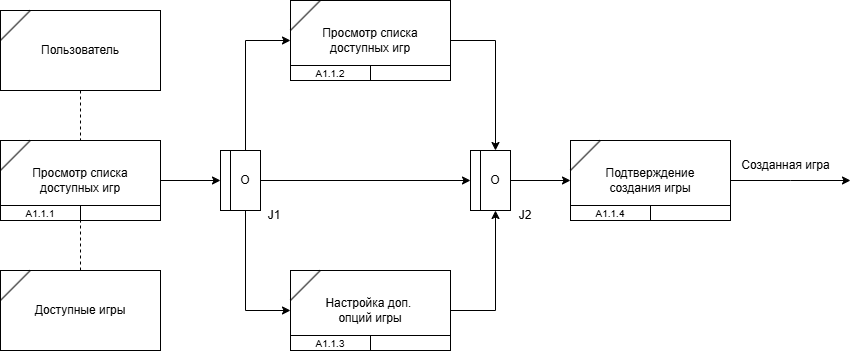

The diagram above was exported from draw.io. Its source (the exported page's mxGraphModel, read from the mxfile embedded in the PNG):
<mxGraphModel dx="1035" dy="687" grid="1" gridSize="10" guides="1" tooltips="1" connect="1" arrows="1" fold="1" page="1" pageScale="1" pageWidth="827" pageHeight="1169" math="0" shadow="0">
  <root>
    <mxCell id="0" />
    <mxCell id="1" parent="0" />
    <mxCell id="FRs5H7n3xmvRlvuZ6DSw-3" value="" style="group" vertex="1" connectable="0" parent="1">
      <mxGeometry x="110" y="240" width="160" height="80" as="geometry" />
    </mxCell>
    <mxCell id="FRs5H7n3xmvRlvuZ6DSw-1" value="Просмотр списка&lt;div&gt;доступных игр&lt;/div&gt;" style="rounded=0;whiteSpace=wrap;html=1;" vertex="1" parent="FRs5H7n3xmvRlvuZ6DSw-3">
      <mxGeometry width="160" height="80" as="geometry" />
    </mxCell>
    <mxCell id="FRs5H7n3xmvRlvuZ6DSw-2" value="" style="endArrow=none;html=1;rounded=0;entryX=0.185;entryY=0.002;entryDx=0;entryDy=0;exitX=0;exitY=0.373;exitDx=0;exitDy=0;entryPerimeter=0;exitPerimeter=0;" edge="1" parent="FRs5H7n3xmvRlvuZ6DSw-3" source="FRs5H7n3xmvRlvuZ6DSw-1" target="FRs5H7n3xmvRlvuZ6DSw-1">
      <mxGeometry width="50" height="50" relative="1" as="geometry">
        <mxPoint x="-9.999999999999986" y="5.684341886080802e-14" as="sourcePoint" />
        <mxPoint x="32.60000000000004" y="-39.78" as="targetPoint" />
      </mxGeometry>
    </mxCell>
    <mxCell id="FRs5H7n3xmvRlvuZ6DSw-12" value="&lt;font style=&quot;font-size: 10px;&quot;&gt;А1.1.1&lt;/font&gt;" style="rounded=0;whiteSpace=wrap;html=1;" vertex="1" parent="FRs5H7n3xmvRlvuZ6DSw-3">
      <mxGeometry y="65" width="80" height="15" as="geometry" />
    </mxCell>
    <mxCell id="FRs5H7n3xmvRlvuZ6DSw-14" value="" style="rounded=0;whiteSpace=wrap;html=1;" vertex="1" parent="FRs5H7n3xmvRlvuZ6DSw-3">
      <mxGeometry x="80" y="65" width="80" height="15" as="geometry" />
    </mxCell>
    <mxCell id="FRs5H7n3xmvRlvuZ6DSw-6" value="" style="group" vertex="1" connectable="0" parent="1">
      <mxGeometry x="330" y="250" width="40" height="60" as="geometry" />
    </mxCell>
    <mxCell id="FRs5H7n3xmvRlvuZ6DSw-4" value="О" style="rounded=0;whiteSpace=wrap;html=1;" vertex="1" parent="FRs5H7n3xmvRlvuZ6DSw-6">
      <mxGeometry x="10" width="30" height="60" as="geometry" />
    </mxCell>
    <mxCell id="FRs5H7n3xmvRlvuZ6DSw-5" value="" style="rounded=0;whiteSpace=wrap;html=1;" vertex="1" parent="FRs5H7n3xmvRlvuZ6DSw-6">
      <mxGeometry width="10" height="60" as="geometry" />
    </mxCell>
    <mxCell id="FRs5H7n3xmvRlvuZ6DSw-7" style="edgeStyle=orthogonalEdgeStyle;rounded=0;orthogonalLoop=1;jettySize=auto;html=1;entryX=0;entryY=0.5;entryDx=0;entryDy=0;" edge="1" parent="1" source="FRs5H7n3xmvRlvuZ6DSw-1" target="FRs5H7n3xmvRlvuZ6DSw-5">
      <mxGeometry relative="1" as="geometry" />
    </mxCell>
    <mxCell id="FRs5H7n3xmvRlvuZ6DSw-8" value="" style="group" vertex="1" connectable="0" parent="1">
      <mxGeometry x="110" y="110" width="160" height="80" as="geometry" />
    </mxCell>
    <mxCell id="FRs5H7n3xmvRlvuZ6DSw-9" value="Пользователь" style="rounded=0;whiteSpace=wrap;html=1;" vertex="1" parent="FRs5H7n3xmvRlvuZ6DSw-8">
      <mxGeometry width="160" height="80" as="geometry" />
    </mxCell>
    <mxCell id="FRs5H7n3xmvRlvuZ6DSw-10" value="" style="endArrow=none;html=1;rounded=0;entryX=0.185;entryY=0.002;entryDx=0;entryDy=0;exitX=0;exitY=0.373;exitDx=0;exitDy=0;entryPerimeter=0;exitPerimeter=0;" edge="1" parent="FRs5H7n3xmvRlvuZ6DSw-8" source="FRs5H7n3xmvRlvuZ6DSw-9" target="FRs5H7n3xmvRlvuZ6DSw-9">
      <mxGeometry width="50" height="50" relative="1" as="geometry">
        <mxPoint x="-9.999999999999986" y="5.684341886080802e-14" as="sourcePoint" />
        <mxPoint x="32.60000000000004" y="-39.78" as="targetPoint" />
      </mxGeometry>
    </mxCell>
    <mxCell id="FRs5H7n3xmvRlvuZ6DSw-11" style="edgeStyle=orthogonalEdgeStyle;rounded=0;orthogonalLoop=1;jettySize=auto;html=1;endArrow=none;endFill=0;dashed=1;" edge="1" parent="1" source="FRs5H7n3xmvRlvuZ6DSw-9" target="FRs5H7n3xmvRlvuZ6DSw-1">
      <mxGeometry relative="1" as="geometry" />
    </mxCell>
    <mxCell id="FRs5H7n3xmvRlvuZ6DSw-15" value="" style="group" vertex="1" connectable="0" parent="1">
      <mxGeometry x="110" y="370" width="160" height="80" as="geometry" />
    </mxCell>
    <mxCell id="FRs5H7n3xmvRlvuZ6DSw-16" value="Доступные игры" style="rounded=0;whiteSpace=wrap;html=1;" vertex="1" parent="FRs5H7n3xmvRlvuZ6DSw-15">
      <mxGeometry width="160" height="80" as="geometry" />
    </mxCell>
    <mxCell id="FRs5H7n3xmvRlvuZ6DSw-17" value="" style="endArrow=none;html=1;rounded=0;entryX=0.185;entryY=0.002;entryDx=0;entryDy=0;exitX=0;exitY=0.373;exitDx=0;exitDy=0;entryPerimeter=0;exitPerimeter=0;" edge="1" parent="FRs5H7n3xmvRlvuZ6DSw-15" source="FRs5H7n3xmvRlvuZ6DSw-16" target="FRs5H7n3xmvRlvuZ6DSw-16">
      <mxGeometry width="50" height="50" relative="1" as="geometry">
        <mxPoint x="-9.999999999999986" y="5.684341886080802e-14" as="sourcePoint" />
        <mxPoint x="32.60000000000004" y="-39.78" as="targetPoint" />
      </mxGeometry>
    </mxCell>
    <mxCell id="FRs5H7n3xmvRlvuZ6DSw-18" style="edgeStyle=orthogonalEdgeStyle;rounded=0;orthogonalLoop=1;jettySize=auto;html=1;entryX=0;entryY=1;entryDx=0;entryDy=0;endArrow=none;endFill=0;dashed=1;" edge="1" parent="1" source="FRs5H7n3xmvRlvuZ6DSw-16" target="FRs5H7n3xmvRlvuZ6DSw-14">
      <mxGeometry relative="1" as="geometry" />
    </mxCell>
    <mxCell id="FRs5H7n3xmvRlvuZ6DSw-19" value="" style="group" vertex="1" connectable="0" parent="1">
      <mxGeometry x="400" y="100" width="160" height="80" as="geometry" />
    </mxCell>
    <mxCell id="FRs5H7n3xmvRlvuZ6DSw-20" value="Просмотр списка&lt;div&gt;доступных игр&lt;/div&gt;" style="rounded=0;whiteSpace=wrap;html=1;" vertex="1" parent="FRs5H7n3xmvRlvuZ6DSw-19">
      <mxGeometry width="160" height="80" as="geometry" />
    </mxCell>
    <mxCell id="FRs5H7n3xmvRlvuZ6DSw-21" value="" style="endArrow=none;html=1;rounded=0;entryX=0.185;entryY=0.002;entryDx=0;entryDy=0;exitX=0;exitY=0.373;exitDx=0;exitDy=0;entryPerimeter=0;exitPerimeter=0;" edge="1" parent="FRs5H7n3xmvRlvuZ6DSw-19" source="FRs5H7n3xmvRlvuZ6DSw-20" target="FRs5H7n3xmvRlvuZ6DSw-20">
      <mxGeometry width="50" height="50" relative="1" as="geometry">
        <mxPoint x="-9.999999999999986" y="5.684341886080802e-14" as="sourcePoint" />
        <mxPoint x="32.60000000000004" y="-39.78" as="targetPoint" />
      </mxGeometry>
    </mxCell>
    <mxCell id="FRs5H7n3xmvRlvuZ6DSw-22" value="&lt;font style=&quot;font-size: 10px;&quot;&gt;А1.1.2&lt;/font&gt;" style="rounded=0;whiteSpace=wrap;html=1;" vertex="1" parent="FRs5H7n3xmvRlvuZ6DSw-19">
      <mxGeometry y="65" width="80" height="15" as="geometry" />
    </mxCell>
    <mxCell id="FRs5H7n3xmvRlvuZ6DSw-23" value="" style="rounded=0;whiteSpace=wrap;html=1;" vertex="1" parent="FRs5H7n3xmvRlvuZ6DSw-19">
      <mxGeometry x="80" y="65" width="80" height="15" as="geometry" />
    </mxCell>
    <mxCell id="FRs5H7n3xmvRlvuZ6DSw-24" value="" style="group" vertex="1" connectable="0" parent="1">
      <mxGeometry x="400" y="370" width="160" height="80" as="geometry" />
    </mxCell>
    <mxCell id="FRs5H7n3xmvRlvuZ6DSw-25" value="Настройка доп.&amp;nbsp;&lt;div&gt;опций игры&lt;/div&gt;" style="rounded=0;whiteSpace=wrap;html=1;" vertex="1" parent="FRs5H7n3xmvRlvuZ6DSw-24">
      <mxGeometry width="160" height="80" as="geometry" />
    </mxCell>
    <mxCell id="FRs5H7n3xmvRlvuZ6DSw-26" value="" style="endArrow=none;html=1;rounded=0;entryX=0.185;entryY=0.002;entryDx=0;entryDy=0;exitX=0;exitY=0.373;exitDx=0;exitDy=0;entryPerimeter=0;exitPerimeter=0;" edge="1" parent="FRs5H7n3xmvRlvuZ6DSw-24" source="FRs5H7n3xmvRlvuZ6DSw-25" target="FRs5H7n3xmvRlvuZ6DSw-25">
      <mxGeometry width="50" height="50" relative="1" as="geometry">
        <mxPoint x="-9.999999999999986" y="5.684341886080802e-14" as="sourcePoint" />
        <mxPoint x="32.60000000000004" y="-39.78" as="targetPoint" />
      </mxGeometry>
    </mxCell>
    <mxCell id="FRs5H7n3xmvRlvuZ6DSw-27" value="&lt;font style=&quot;font-size: 10px;&quot;&gt;А1.1.3&lt;/font&gt;" style="rounded=0;whiteSpace=wrap;html=1;" vertex="1" parent="FRs5H7n3xmvRlvuZ6DSw-24">
      <mxGeometry y="65" width="80" height="15" as="geometry" />
    </mxCell>
    <mxCell id="FRs5H7n3xmvRlvuZ6DSw-28" value="" style="rounded=0;whiteSpace=wrap;html=1;" vertex="1" parent="FRs5H7n3xmvRlvuZ6DSw-24">
      <mxGeometry x="80" y="65" width="80" height="15" as="geometry" />
    </mxCell>
    <mxCell id="FRs5H7n3xmvRlvuZ6DSw-29" style="edgeStyle=orthogonalEdgeStyle;rounded=0;orthogonalLoop=1;jettySize=auto;html=1;entryX=0;entryY=0.5;entryDx=0;entryDy=0;exitX=0.5;exitY=0;exitDx=0;exitDy=0;" edge="1" parent="1" source="FRs5H7n3xmvRlvuZ6DSw-4" target="FRs5H7n3xmvRlvuZ6DSw-20">
      <mxGeometry relative="1" as="geometry" />
    </mxCell>
    <mxCell id="FRs5H7n3xmvRlvuZ6DSw-30" style="edgeStyle=orthogonalEdgeStyle;rounded=0;orthogonalLoop=1;jettySize=auto;html=1;entryX=0;entryY=0.5;entryDx=0;entryDy=0;exitX=0.5;exitY=1;exitDx=0;exitDy=0;" edge="1" parent="1" source="FRs5H7n3xmvRlvuZ6DSw-4" target="FRs5H7n3xmvRlvuZ6DSw-25">
      <mxGeometry relative="1" as="geometry" />
    </mxCell>
    <mxCell id="FRs5H7n3xmvRlvuZ6DSw-31" value="" style="group" vertex="1" connectable="0" parent="1">
      <mxGeometry x="580" y="250" width="40" height="60" as="geometry" />
    </mxCell>
    <mxCell id="FRs5H7n3xmvRlvuZ6DSw-32" value="О" style="rounded=0;whiteSpace=wrap;html=1;" vertex="1" parent="FRs5H7n3xmvRlvuZ6DSw-31">
      <mxGeometry x="10" width="30" height="60" as="geometry" />
    </mxCell>
    <mxCell id="FRs5H7n3xmvRlvuZ6DSw-33" value="" style="rounded=0;whiteSpace=wrap;html=1;" vertex="1" parent="FRs5H7n3xmvRlvuZ6DSw-31">
      <mxGeometry width="10" height="60" as="geometry" />
    </mxCell>
    <mxCell id="FRs5H7n3xmvRlvuZ6DSw-34" style="edgeStyle=orthogonalEdgeStyle;rounded=0;orthogonalLoop=1;jettySize=auto;html=1;entryX=0;entryY=0.5;entryDx=0;entryDy=0;" edge="1" parent="1" source="FRs5H7n3xmvRlvuZ6DSw-4" target="FRs5H7n3xmvRlvuZ6DSw-33">
      <mxGeometry relative="1" as="geometry" />
    </mxCell>
    <mxCell id="FRs5H7n3xmvRlvuZ6DSw-35" style="edgeStyle=orthogonalEdgeStyle;rounded=0;orthogonalLoop=1;jettySize=auto;html=1;entryX=0.5;entryY=0;entryDx=0;entryDy=0;" edge="1" parent="1" source="FRs5H7n3xmvRlvuZ6DSw-20" target="FRs5H7n3xmvRlvuZ6DSw-32">
      <mxGeometry relative="1" as="geometry" />
    </mxCell>
    <mxCell id="FRs5H7n3xmvRlvuZ6DSw-36" style="edgeStyle=orthogonalEdgeStyle;rounded=0;orthogonalLoop=1;jettySize=auto;html=1;entryX=0.5;entryY=1;entryDx=0;entryDy=0;" edge="1" parent="1" source="FRs5H7n3xmvRlvuZ6DSw-25" target="FRs5H7n3xmvRlvuZ6DSw-32">
      <mxGeometry relative="1" as="geometry">
        <mxPoint x="645" y="312" as="targetPoint" />
      </mxGeometry>
    </mxCell>
    <mxCell id="FRs5H7n3xmvRlvuZ6DSw-37" value="J1" style="text;html=1;align=center;verticalAlign=middle;whiteSpace=wrap;rounded=0;" vertex="1" parent="1">
      <mxGeometry x="354" y="300" width="60" height="30" as="geometry" />
    </mxCell>
    <mxCell id="FRs5H7n3xmvRlvuZ6DSw-38" value="J2" style="text;html=1;align=center;verticalAlign=middle;whiteSpace=wrap;rounded=0;" vertex="1" parent="1">
      <mxGeometry x="610" y="300" width="50" height="30" as="geometry" />
    </mxCell>
    <mxCell id="FRs5H7n3xmvRlvuZ6DSw-39" value="" style="group" vertex="1" connectable="0" parent="1">
      <mxGeometry x="680" y="240" width="160" height="80" as="geometry" />
    </mxCell>
    <mxCell id="FRs5H7n3xmvRlvuZ6DSw-45" style="edgeStyle=orthogonalEdgeStyle;rounded=0;orthogonalLoop=1;jettySize=auto;html=1;" edge="1" parent="FRs5H7n3xmvRlvuZ6DSw-39" source="FRs5H7n3xmvRlvuZ6DSw-40">
      <mxGeometry relative="1" as="geometry">
        <mxPoint x="280" y="40" as="targetPoint" />
      </mxGeometry>
    </mxCell>
    <mxCell id="FRs5H7n3xmvRlvuZ6DSw-40" value="Подтверждение&lt;div&gt;создания&amp;nbsp;&lt;span style=&quot;background-color: initial;&quot;&gt;игры&lt;/span&gt;&lt;/div&gt;" style="rounded=0;whiteSpace=wrap;html=1;" vertex="1" parent="FRs5H7n3xmvRlvuZ6DSw-39">
      <mxGeometry width="160" height="80" as="geometry" />
    </mxCell>
    <mxCell id="FRs5H7n3xmvRlvuZ6DSw-41" value="" style="endArrow=none;html=1;rounded=0;entryX=0.185;entryY=0.002;entryDx=0;entryDy=0;exitX=0;exitY=0.373;exitDx=0;exitDy=0;entryPerimeter=0;exitPerimeter=0;" edge="1" parent="FRs5H7n3xmvRlvuZ6DSw-39" source="FRs5H7n3xmvRlvuZ6DSw-40" target="FRs5H7n3xmvRlvuZ6DSw-40">
      <mxGeometry width="50" height="50" relative="1" as="geometry">
        <mxPoint x="-9.999999999999986" y="5.684341886080802e-14" as="sourcePoint" />
        <mxPoint x="32.60000000000004" y="-39.78" as="targetPoint" />
      </mxGeometry>
    </mxCell>
    <mxCell id="FRs5H7n3xmvRlvuZ6DSw-42" value="&lt;font style=&quot;font-size: 10px;&quot;&gt;А1.1.4&lt;/font&gt;" style="rounded=0;whiteSpace=wrap;html=1;" vertex="1" parent="FRs5H7n3xmvRlvuZ6DSw-39">
      <mxGeometry y="65" width="80" height="15" as="geometry" />
    </mxCell>
    <mxCell id="FRs5H7n3xmvRlvuZ6DSw-43" value="" style="rounded=0;whiteSpace=wrap;html=1;" vertex="1" parent="FRs5H7n3xmvRlvuZ6DSw-39">
      <mxGeometry x="80" y="65" width="80" height="15" as="geometry" />
    </mxCell>
    <mxCell id="FRs5H7n3xmvRlvuZ6DSw-44" style="edgeStyle=orthogonalEdgeStyle;rounded=0;orthogonalLoop=1;jettySize=auto;html=1;entryX=0;entryY=0.5;entryDx=0;entryDy=0;" edge="1" parent="1" source="FRs5H7n3xmvRlvuZ6DSw-32" target="FRs5H7n3xmvRlvuZ6DSw-40">
      <mxGeometry relative="1" as="geometry">
        <mxPoint x="690" y="280" as="targetPoint" />
      </mxGeometry>
    </mxCell>
    <mxCell id="FRs5H7n3xmvRlvuZ6DSw-46" value="Созданная&amp;nbsp;&lt;span style=&quot;background-color: initial;&quot;&gt;игра&lt;/span&gt;" style="text;html=1;align=center;verticalAlign=middle;resizable=0;points=[];autosize=1;strokeColor=none;fillColor=none;" vertex="1" parent="1">
      <mxGeometry x="840" y="250" width="110" height="30" as="geometry" />
    </mxCell>
  </root>
</mxGraphModel>